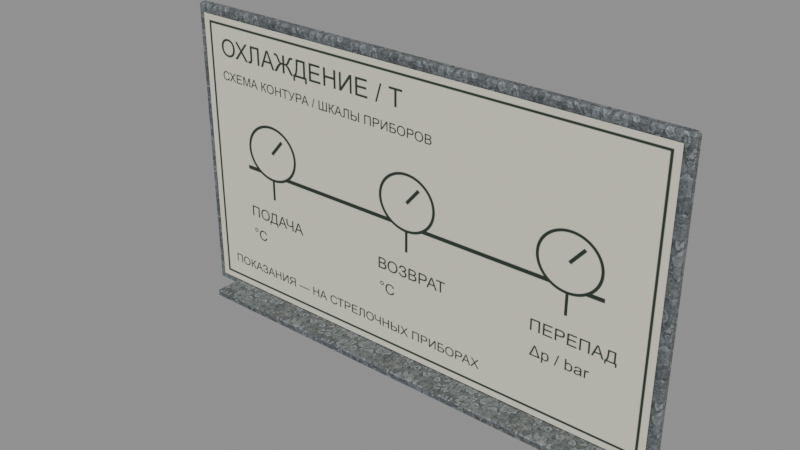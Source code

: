 # Source: cooling_notes_board.blend  (saved by Blender 5.2.45; exported with 4.5.12 LTS)
import bpy
from mathutils import Matrix  # noqa: F401  (used for matrix-valued properties, if any)

bpy.ops.wm.read_factory_settings(use_empty=True)
scene = bpy.context.scene
scene.name = 'Scene'

# ---- images (referenced by path relative to the original .blend; pixels are not part of the script)
import os
ASSET_DIR = os.environ.get("B2B_ASSET_DIR", "")  # directory of the original .blend (textures are referenced by path, not embedded)
HERE = os.path.dirname(os.path.abspath(__file__))  # packed textures are extracted next to this script under _unpacked/

def load_image(name, relpath, width, height, colorspace="sRGB"):
    """Load a texture the original file referenced (path relative to the .blend, or extracted next to this script)."""
    p = next((c for c in (os.path.join(HERE, relpath), os.path.join(ASSET_DIR, relpath)) if relpath and os.path.exists(c)), "")
    if p:
        img = bpy.data.images.load(p, check_existing=True)
        img.name = name
    else:  # same state as the original file: an image datablock whose file is absent (Cycles renders it pink)
        img = bpy.data.images.new(name, width, height)
        img.source = "FILE"
        img.filepath = "//" + (relpath or name)
    img.colorspace_settings.name = colorspace
    return img
img_laboratory_galvanized = load_image('Laboratory galvanized', '_unpacked/Laboratory_galvanized.6204e492.png', 512, 512, 'sRGB')
img_cooling_png = load_image('cooling.png', '_unpacked/cooling.668f6c95.png', 1024, 640, 'sRGB')

# ---- materials (node trees are filled in below, after node groups)
mat_oxidized_aluminum_board_frame = bpy.data.materials.new('Oxidized aluminum board frame')
mat_oxidized_aluminum_board_frame.use_backface_culling = True
mat_rc___cooling___printed_reference = bpy.data.materials.new('RC / cooling / printed reference')
mat_rc___cooling___printed_reference.use_backface_culling = True

# ---- material node trees
mat_oxidized_aluminum_board_frame.use_nodes = True; mat_oxidized_aluminum_board_frame.node_tree.nodes.clear()
_N = mat_oxidized_aluminum_board_frame.node_tree.nodes; _L = mat_oxidized_aluminum_board_frame.node_tree.links
n0 = _N.new('ShaderNodeBsdfPrincipled'); n0.name = 'Principled BSDF'; n0.location = (-200, 100)
n0.inputs[1].default_value = 0.85
n0.inputs[2].default_value = 0.65
n0.inputs[10].default_value = 0.005
n1 = _N.new('ShaderNodeOutputMaterial'); n1.name = 'Material Output'; n1.location = (200, 100)
n2 = _N.new('ShaderNodeTexImage'); n2.name = 'Image Texture'; n2.location = (0, 0)
n2.image = img_laboratory_galvanized
_L.new(n0.outputs[0], n1.inputs[0])
_L.new(n2.outputs[0], n0.inputs[0])
n1.is_active_output = True
mat_rc___cooling___printed_reference.use_nodes = True; mat_rc___cooling___printed_reference.node_tree.nodes.clear()
_N = mat_rc___cooling___printed_reference.node_tree.nodes; _L = mat_rc___cooling___printed_reference.node_tree.links
n0 = _N.new('ShaderNodeBsdfPrincipled'); n0.name = 'Principled BSDF'; n0.location = (-200, 100)
n0.inputs[2].default_value = 1.0
n0.inputs[10].default_value = 0.005
n1 = _N.new('ShaderNodeOutputMaterial'); n1.name = 'Material Output'; n1.location = (200, 100)
n2 = _N.new('ShaderNodeTexImage'); n2.name = 'Image Texture'; n2.location = (0, 0)
n2.image = img_cooling_png
_L.new(n0.outputs[0], n1.inputs[0])
_L.new(n2.outputs[0], n0.inputs[0])
n1.is_active_output = True

# ---- meshes
me_cube = bpy.data.meshes.new('Cube')
me_cube.from_pydata([(-0.892, -0.0095, -0.525), (-0.892, -0.0175, -0.517), (-0.9, -0.0095, -0.517), (-0.892, -0.0175, 0.517), (-0.892, -0.0095, 0.525), (-0.9, -0.0095, 0.517), (-0.892, 0.0095, -0.525), (-0.9, 0.0095, -0.517), (-0.892, 0.0175, -0.517), (-0.892, 0.0095, 0.525), (-0.892, 0.0175, 0.517), (-0.9, 0.0095, 0.517), (0.892, -0.0095, -0.525), (0.9, -0.0095, -0.517), (0.892, -0.0175, -0.517), (0.892, -0.0095, 0.525), (0.892, -0.0175, 0.517), (0.9, -0.0095, 0.517), (0.892, 0.0095, -0.525), (0.892, 0.0175, -0.517), (0.9, 0.0095, -0.517), (0.892, 0.0095, 0.525), (0.9, 0.0095, 0.517), (0.892, 0.0175, 0.517), (-0.796, -0.116, -0.5225), (-0.796, -0.12, -0.5185), (-0.8, -0.116, -0.5185), (-0.796, -0.12, -0.5015), (-0.796, -0.116, -0.4975), (-0.8, -0.116, -0.5015), (-0.796, -0.004, -0.5225), (-0.8, -0.004, -0.5185), (-0.796, 0.0, -0.5185), (-0.796, -0.004, -0.4975), (-0.796, 0.0, -0.5015), (-0.8, -0.004, -0.5015), (0.796, -0.116, -0.5225), (0.8, -0.116, -0.5185), (0.796, -0.12, -0.5185), (0.796, -0.116, -0.4975), (0.796, -0.12, -0.5015), (0.8, -0.116, -0.5015), (0.796, -0.004, -0.5225), (0.796, 0.0, -0.5185), (0.8, -0.004, -0.5185), (0.796, -0.004, -0.4975), (0.8, -0.004, -0.5015), (0.796, 0.0, -0.5015)], [], [(0, 1, 2), (3, 4, 5), (6, 7, 8), (9, 10, 11), (12, 13, 14), (15, 16, 17), (18, 19, 20), (21, 22, 23), (0, 7, 6), (3, 2, 1), (9, 5, 4), (8, 11, 10), (6, 19, 18), (21, 10, 9), (20, 23, 22), (18, 13, 12), (15, 22, 21), (14, 17, 16), (12, 1, 0), (4, 16, 15), (18, 0, 6), (5, 7, 2), (16, 1, 14), (9, 15, 21), (10, 19, 8), (22, 13, 20), (24, 25, 26), (27, 28, 29), (30, 31, 32), (33, 34, 35), (36, 37, 38), (39, 40, 41), (42, 43, 44), (45, 46, 47), (24, 31, 30), (27, 26, 25), (33, 29, 28), (32, 35, 34), (30, 43, 42), (45, 34, 33), (44, 47, 46), (42, 37, 36), (39, 46, 45), (38, 41, 40), (36, 25, 24), (28, 40, 39), (42, 24, 30), (29, 31, 26), (40, 25, 38), (33, 39, 45), (34, 43, 32), (46, 37, 44), (0, 2, 7), (3, 5, 2), (9, 11, 5), (8, 7, 11), (6, 8, 19), (21, 23, 10), (20, 19, 23), (18, 20, 13), (15, 17, 22), (14, 13, 17), (12, 14, 1), (4, 3, 16), (18, 12, 0), (5, 11, 7), (16, 3, 1), (9, 4, 15), (10, 23, 19), (22, 17, 13), (24, 26, 31), (27, 29, 26), (33, 35, 29), (32, 31, 35), (30, 32, 43), (45, 47, 34), (44, 43, 47), (42, 44, 37), (39, 41, 46), (38, 37, 41), (36, 38, 25), (28, 27, 40), (42, 36, 24), (29, 35, 31), (40, 27, 25), (33, 28, 39), (34, 47, 43), (46, 41, 37)])
_uv = me_cube.uv_layers.new(name='UVMap')
_uv.uv.foreach_set('vector', [-1.784, 0.0, -1.784, 0.016, -1.8, 0.016, -1.784, 2.084, -1.784, 2.1, -1.8, 2.084, -1.784, 0.0, -1.8, 0.016, -1.784, 0.016, -1.784, 2.1, -1.784, 2.084, -1.8, 2.084, 1.784, 0.0, 1.8, 0.016, 1.784, 0.016, 1.784, 2.1, 1.784, 2.084, 1.8, 2.084, 1.784, 0.0, 1.784, 0.016, 1.8, 0.016, 1.784, 2.1, 1.8, 2.084, 1.784, 2.084, -0.019, 0.0, 0.019, 0.016, 0.019, 0.0, -1.784, 2.084, -1.8, 0.016, -1.784, 0.016, 0.019, 2.1, -0.019, 2.084, -0.019, 2.1, -1.784, 0.016, -1.8, 2.084, -1.784, 2.084, -1.784, 0.0, 1.784, 0.016, 1.784, 0.0, 1.784, 2.1, -1.784, 2.084, -1.784, 2.1, 1.8, 0.016, 1.784, 2.084, 1.8, 2.084, 0.019, 0.0, -0.019, 0.016, -0.019, 0.0, -0.019, 2.1, 0.019, 2.084, 0.019, 2.1, 1.784, 0.016, 1.8, 2.084, 1.784, 2.084, 1.784, 0.0, -1.784, 0.016, -1.784, 0.0, -1.784, 2.1, 1.784, 2.084, 1.784, 2.1, 1.784, 0.019, -1.784, -0.019, -1.784, 0.019, -0.019, 2.084, 0.019, 0.016, -0.019, 0.016, 1.784, 2.084, -1.784, 0.016, 1.784, 0.016, -1.784, 0.019, 1.784, -0.019, 1.784, 0.019, -1.784, 2.084, 1.784, 0.016, -1.784, 0.016, 0.019, 2.084, -0.019, 0.016, 0.019, 0.016, -1.592, -0.232, -1.592, -0.24, -1.6, -0.232, -1.592, -0.24, -1.592, -0.232, -1.6, -0.232, -1.592, -0.008, -1.6, -0.008, -1.592, 0.0, -1.592, -0.008, -1.592, 0.0, -1.6, -0.008, 1.592, -0.232, 1.6, -0.232, 1.592, -0.24, 1.592, -0.232, 1.592, -0.24, 1.6, -0.232, 1.592, -0.008, 1.592, 0.0, 1.6, -0.008, 1.592, -0.008, 1.6, -0.008, 1.592, 0.0, -1.592, -0.232, -1.6, -0.008, -1.592, -0.008, -1.592, 0.047, -1.6, 0.013, -1.592, 0.013, -1.592, -0.008, -1.6, -0.232, -1.592, -0.232, -1.592, 0.013, -1.6, 0.047, -1.592, 0.047, -1.592, -0.008, 1.592, 0.0, 1.592, -0.008, 1.592, -0.008, -1.592, 0.0, -1.592, -0.008, 1.6, 0.013, 1.592, 0.047, 1.6, 0.047, 1.592, -0.008, 1.6, -0.232, 1.592, -0.232, 1.592, -0.232, 1.6, -0.008, 1.592, -0.008, 1.592, 0.013, 1.6, 0.047, 1.592, 0.047, 1.592, -0.232, -1.592, -0.24, -1.592, -0.232, -1.592, -0.232, 1.592, -0.24, 1.592, -0.232, 1.592, -0.008, -1.592, -0.232, -1.592, -0.008, -0.232, 0.047, -0.008, 0.013, -0.232, 0.013, 1.592, 0.047, -1.592, 0.013, 1.592, 0.013, -1.592, -0.008, 1.592, -0.232, 1.592, -0.008, -1.592, 0.047, 1.592, 0.013, -1.592, 0.013, -0.008, 0.047, -0.232, 0.013, -0.008, 0.013, -0.019, 0.0, -0.019, 0.016, 0.019, 0.016, -1.784, 2.084, -1.8, 2.084, -1.8, 0.016, 0.019, 2.1, 0.019, 2.084, -0.019, 2.084, -1.784, 0.016, -1.8, 0.016, -1.8, 2.084, -1.784, 0.0, -1.784, 0.016, 1.784, 0.016, 1.784, 2.1, 1.784, 2.084, -1.784, 2.084, 1.8, 0.016, 1.784, 0.016, 1.784, 2.084, 0.019, 0.0, 0.019, 0.016, -0.019, 0.016, -0.019, 2.1, -0.019, 2.084, 0.019, 2.084, 1.784, 0.016, 1.8, 0.016, 1.8, 2.084, 1.784, 0.0, 1.784, 0.016, -1.784, 0.016, -1.784, 2.1, -1.784, 2.084, 1.784, 2.084, 1.784, 0.019, 1.784, -0.019, -1.784, -0.019, -0.019, 2.084, 0.019, 2.084, 0.019, 0.016, 1.784, 2.084, -1.784, 2.084, -1.784, 0.016, -1.784, 0.019, -1.784, -0.019, 1.784, -0.019, -1.784, 2.084, 1.784, 2.084, 1.784, 0.016, 0.019, 2.084, -0.019, 2.084, -0.019, 0.016, -1.592, -0.232, -1.6, -0.232, -1.6, -0.008, -1.592, 0.047, -1.6, 0.047, -1.6, 0.013, -1.592, -0.008, -1.6, -0.008, -1.6, -0.232, -1.592, 0.013, -1.6, 0.013, -1.6, 0.047, -1.592, -0.008, -1.592, 0.0, 1.592, 0.0, 1.592, -0.008, 1.592, 0.0, -1.592, 0.0, 1.6, 0.013, 1.592, 0.013, 1.592, 0.047, 1.592, -0.008, 1.6, -0.008, 1.6, -0.232, 1.592, -0.232, 1.6, -0.232, 1.6, -0.008, 1.592, 0.013, 1.6, 0.013, 1.6, 0.047, 1.592, -0.232, 1.592, -0.24, -1.592, -0.24, -1.592, -0.232, -1.592, -0.24, 1.592, -0.24, 1.592, -0.008, 1.592, -0.232, -1.592, -0.232, -0.232, 0.047, -0.008, 0.047, -0.008, 0.013, 1.592, 0.047, -1.592, 0.047, -1.592, 0.013, -1.592, -0.008, -1.592, -0.232, 1.592, -0.232, -1.592, 0.047, 1.592, 0.047, 1.592, 0.013, -0.008, 0.047, -0.232, 0.047, -0.232, 0.013])
me_cube.materials.append(mat_oxidized_aluminum_board_frame)
me_cube.update()
me_procedure_surface = bpy.data.meshes.new('Procedure surface')
me_procedure_surface.from_pydata([(-0.87, -0.021, 0.03), (0.87, -0.021, 0.03), (0.87, -0.021, 1.02), (-0.87, -0.021, 1.02)], [], [(1, 3, 0), (1, 2, 3)])
_uv = me_procedure_surface.uv_layers.new(name='UVMap')
_uv.uv.foreach_set('vector', [1.0, 0.0, 0.0, 1.0, 0.0, 0.0, 1.0, 0.0, 1.0, 1.0, 0.0, 1.0])
me_procedure_surface.materials.append(mat_rc___cooling___printed_reference)
me_procedure_surface.update()

# ---- objects
ob_laboratory_procedure_board___1_8m_x_1_05m = bpy.data.objects.new('Laboratory procedure board - 1.8m x 1.05m', None)
ob_oxidized_aluminum_board_frame = bpy.data.objects.new('Oxidized aluminum board frame', me_cube)
ob_procedure_surface = bpy.data.objects.new('Procedure surface', me_procedure_surface)

# ---- transforms, parenting, visibility, modifiers, constraints
ob_laboratory_procedure_board___1_8m_x_1_05m.location = (0.0, 0.0, 0.0)
ob_oxidized_aluminum_board_frame.parent = ob_laboratory_procedure_board___1_8m_x_1_05m
ob_oxidized_aluminum_board_frame.location = (0.0, 0.0, 0.525)
ob_procedure_surface.parent = ob_laboratory_procedure_board___1_8m_x_1_05m
ob_procedure_surface.location = (0.0, 0.0, 0.0)

# ---- collection membership
scene.collection.objects.link(ob_laboratory_procedure_board___1_8m_x_1_05m)
scene.collection.objects.link(ob_oxidized_aluminum_board_frame)
scene.collection.objects.link(ob_procedure_surface)

# ---- scene / render settings (as saved in the file)
scene.frame_start = 1; scene.frame_end = 250; scene.frame_set(1)
scene.render.engine = 'BLENDER_EEVEE_NEXT'
scene.render.bake_bias = 0.0
scene.render.bake_samples = 0
scene.render.compositor_device = 'GPU'
scene.eevee.use_volume_custom_range = False
scene.eevee.fast_gi_thickness_near = 0.1
scene.eevee.fast_gi_thickness_far = 0.0
scene.eevee.ray_tracing_options.screen_trace_thickness = 0.1
bpy.context.view_layer.update()

# ---- added for rendering (the .blend has no active camera and no usable light): camera, sun + grey world if the file has none
cam_auto = bpy.data.cameras.new('AutoCamera')
cam_auto.lens = 50.0
cam_auto.sensor_width = 36.0
cam_auto.clip_end = 1000.0
ob_auto_camera = bpy.data.objects.new('AutoCamera', cam_auto)
scene.collection.objects.link(ob_auto_camera)
ob_auto_camera.location = (1.93224, -2.36993, 2.07079)
ob_auto_camera.rotation_euler = (1.09748, -7.21219e-08, 0.694738)
scene.camera = ob_auto_camera
light_auto_sun = bpy.data.lights.new('AutoSun', 'SUN')
light_auto_sun.energy = 3.0
light_auto_sun.angle = 0.0523599
ob_auto_sun = bpy.data.objects.new('AutoSun', light_auto_sun)
scene.collection.objects.link(ob_auto_sun)
ob_auto_sun.rotation_euler = (0.872665, 0.174533, 0.523599)
if scene.world is None:
    world_auto = bpy.data.worlds.new('AutoWorld')
    world_auto.color = (0.3, 0.3, 0.3)
    scene.world = world_auto
bpy.context.view_layer.update()
